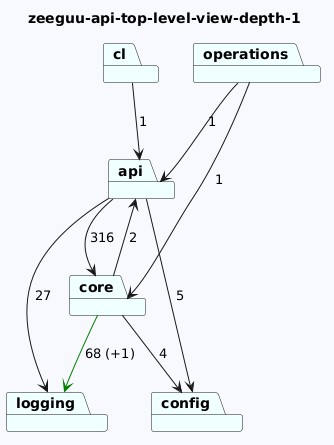

The diagram above was rendered by PlantUML. Its source (embedded in the PNG):
@startuml
skinparam backgroundColor GhostWhite
title zeeguu-api-top-level-view-depth-1
package "api" #Azure
package "core" #Azure
package "operations" #Azure
package "config" #Azure
package "logging" #Azure
package "cl" #Azure
"api"-->"config"  : 5
"api"-->"logging"  : 27
"api"-->"core"  : 316
"core"-->"logging" #Green : 68 (+1)
"core"-->"config"  : 4
"core"-->"api"  : 2
"operations"-->"api"  : 1
"operations"-->"core"  : 1


"cl"-->"api"  : 1
@enduml